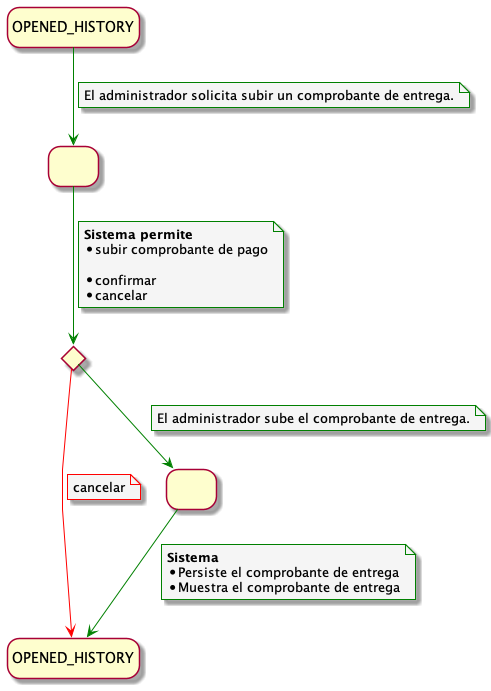

The diagram above was rendered by PlantUML. Its source (embedded in the PNG):
@startuml UploadDeliveryReceiptUseCase


!include ../../../../config/config.puml

state INITIAL as "OPENED_HISTORY"
state END as "OPENED_HISTORY"
state 1 as " "
state 2 as " "
state C <<choice>>


INITIAL -down-> 1
note on link
El administrador solicita subir un comprobante de entrega.
end note

1 --> C
note on link
<b>Sistema permite</b>
* subir comprobante de pago 

* confirmar
* cancelar
end note

C -down[#red]-> END
note on link
cancelar
end note 

C --> 2
note on link
El administrador sube el comprobante de entrega.
end note

2 --> END
note on link
<b>Sistema</b>
* Persiste el comprobante de entrega
* Muestra el comprobante de entrega
end note 

@enduml